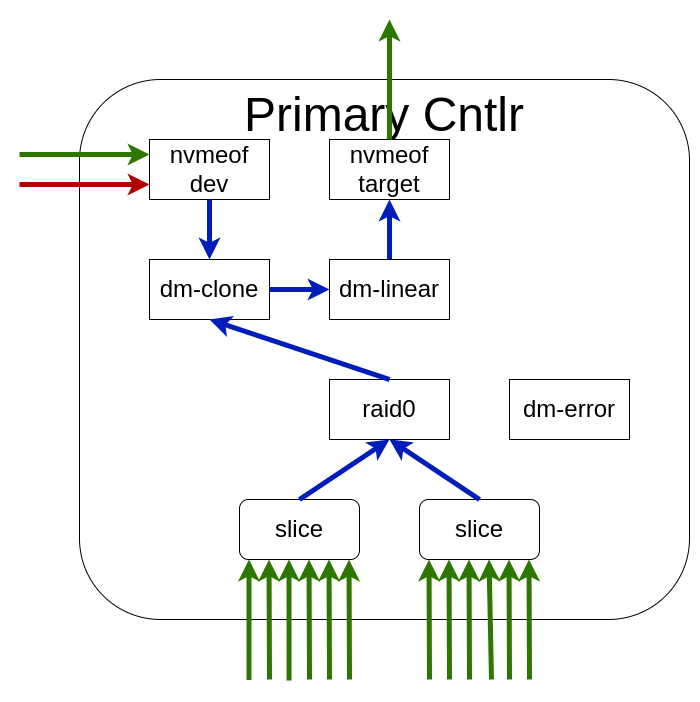

The diagram above was exported from draw.io. Its source (the exported page's mxGraphModel, read from the mxfile embedded in the PNG):
<mxGraphModel dx="2894" dy="553" grid="1" gridSize="10" guides="1" tooltips="1" connect="1" arrows="1" fold="1" page="1" pageScale="1" pageWidth="850" pageHeight="1100" math="0" shadow="0">
  <root>
    <mxCell id="0" />
    <mxCell id="1" parent="0" />
    <mxCell id="eqnyU7CNGGp0MU8TCDFd-32" value="&lt;span style=&quot;font-size: 48px;&quot;&gt;Primary Cntlr&lt;/span&gt;" style="rounded=1;whiteSpace=wrap;html=1;verticalAlign=top;" parent="1" vertex="1">
      <mxGeometry x="-1630" y="180" width="610" height="540" as="geometry" />
    </mxCell>
    <mxCell id="eqnyU7CNGGp0MU8TCDFd-3" value="&lt;div&gt;&lt;span style=&quot;font-size: 24px;&quot;&gt;slice&lt;/span&gt;&lt;/div&gt;" style="rounded=1;whiteSpace=wrap;html=1;" parent="1" vertex="1">
      <mxGeometry x="-1290" y="600" width="120" height="60" as="geometry" />
    </mxCell>
    <mxCell id="eqnyU7CNGGp0MU8TCDFd-4" value="&lt;div&gt;&lt;span style=&quot;font-size: 24px;&quot;&gt;slice&lt;/span&gt;&lt;/div&gt;" style="rounded=1;whiteSpace=wrap;html=1;" parent="1" vertex="1">
      <mxGeometry x="-1470" y="600" width="120" height="60" as="geometry" />
    </mxCell>
    <mxCell id="eqnyU7CNGGp0MU8TCDFd-6" value="&lt;span style=&quot;font-size: 24px;&quot;&gt;raid0&lt;/span&gt;" style="rounded=0;whiteSpace=wrap;html=1;" parent="1" vertex="1">
      <mxGeometry x="-1380" y="480" width="120" height="60" as="geometry" />
    </mxCell>
    <mxCell id="eqnyU7CNGGp0MU8TCDFd-8" value="&lt;span style=&quot;font-size: 24px;&quot;&gt;nvmeof&lt;/span&gt;&lt;div&gt;&lt;span style=&quot;font-size: 24px;&quot;&gt;target&lt;/span&gt;&lt;/div&gt;" style="rounded=0;whiteSpace=wrap;html=1;" parent="1" vertex="1">
      <mxGeometry x="-1380" y="240" width="120" height="60" as="geometry" />
    </mxCell>
    <mxCell id="eqnyU7CNGGp0MU8TCDFd-9" value="&lt;span style=&quot;font-size: 24px;&quot;&gt;dm-error&lt;/span&gt;" style="rounded=0;whiteSpace=wrap;html=1;" parent="1" vertex="1">
      <mxGeometry x="-1200" y="480" width="120" height="60" as="geometry" />
    </mxCell>
    <mxCell id="eqnyU7CNGGp0MU8TCDFd-11" value="" style="endArrow=classic;html=1;rounded=0;strokeWidth=5;strokeColor=#001DBC;exitX=0.5;exitY=0;exitDx=0;exitDy=0;entryX=0.5;entryY=1;entryDx=0;entryDy=0;fillColor=#0050ef;" parent="1" source="eqnyU7CNGGp0MU8TCDFd-4" target="eqnyU7CNGGp0MU8TCDFd-6" edge="1">
      <mxGeometry width="50" height="50" relative="1" as="geometry">
        <mxPoint x="-1470" y="490" as="sourcePoint" />
        <mxPoint x="-1470" y="430" as="targetPoint" />
      </mxGeometry>
    </mxCell>
    <mxCell id="eqnyU7CNGGp0MU8TCDFd-12" value="" style="endArrow=classic;html=1;rounded=0;strokeWidth=5;strokeColor=#001DBC;exitX=0.5;exitY=0;exitDx=0;exitDy=0;entryX=0.5;entryY=1;entryDx=0;entryDy=0;fillColor=#0050ef;" parent="1" source="eqnyU7CNGGp0MU8TCDFd-3" target="eqnyU7CNGGp0MU8TCDFd-6" edge="1">
      <mxGeometry width="50" height="50" relative="1" as="geometry">
        <mxPoint x="-1200.5" y="530" as="sourcePoint" />
        <mxPoint x="-1200.5" y="470" as="targetPoint" />
      </mxGeometry>
    </mxCell>
    <mxCell id="eqnyU7CNGGp0MU8TCDFd-14" value="" style="endArrow=classic;html=1;rounded=0;strokeWidth=5;strokeColor=#001DBC;exitX=0.5;exitY=0;exitDx=0;exitDy=0;entryX=0.5;entryY=1;entryDx=0;entryDy=0;fillColor=#0050ef;" parent="1" source="G0tYcjCw4SHyjw8Fy3of-1" target="eqnyU7CNGGp0MU8TCDFd-8" edge="1">
      <mxGeometry width="50" height="50" relative="1" as="geometry">
        <mxPoint x="-1350" y="450" as="sourcePoint" />
        <mxPoint x="-1350" y="390" as="targetPoint" />
      </mxGeometry>
    </mxCell>
    <mxCell id="eqnyU7CNGGp0MU8TCDFd-20" value="" style="endArrow=classic;html=1;rounded=0;strokeWidth=5;strokeColor=#2D7600;entryX=0.25;entryY=1;entryDx=0;entryDy=0;exitX=0.25;exitY=1;exitDx=0;exitDy=0;fillColor=#60a917;" parent="1" edge="1">
      <mxGeometry width="50" height="50" relative="1" as="geometry">
        <mxPoint x="-1440" y="780" as="sourcePoint" />
        <mxPoint x="-1440.5" y="660" as="targetPoint" />
      </mxGeometry>
    </mxCell>
    <mxCell id="eqnyU7CNGGp0MU8TCDFd-21" value="" style="endArrow=classic;html=1;rounded=0;strokeWidth=5;strokeColor=#2D7600;entryX=0.25;entryY=1;entryDx=0;entryDy=0;exitX=0.413;exitY=1.017;exitDx=0;exitDy=0;exitPerimeter=0;fillColor=#60a917;" parent="1" edge="1">
      <mxGeometry width="50" height="50" relative="1" as="geometry">
        <mxPoint x="-1420.44" y="781.02" as="sourcePoint" />
        <mxPoint x="-1420.5" y="660" as="targetPoint" />
      </mxGeometry>
    </mxCell>
    <mxCell id="eqnyU7CNGGp0MU8TCDFd-22" value="" style="endArrow=classic;html=1;rounded=0;strokeWidth=5;strokeColor=#2D7600;entryX=0.25;entryY=1;entryDx=0;entryDy=0;fillColor=#60a917;" parent="1" edge="1">
      <mxGeometry width="50" height="50" relative="1" as="geometry">
        <mxPoint x="-1400" y="780" as="sourcePoint" />
        <mxPoint x="-1400.5" y="660" as="targetPoint" />
      </mxGeometry>
    </mxCell>
    <mxCell id="eqnyU7CNGGp0MU8TCDFd-23" value="" style="endArrow=classic;html=1;rounded=0;strokeWidth=5;strokeColor=#2D7600;entryX=0.25;entryY=1;entryDx=0;entryDy=0;exitX=0.75;exitY=1;exitDx=0;exitDy=0;fillColor=#60a917;" parent="1" edge="1">
      <mxGeometry width="50" height="50" relative="1" as="geometry">
        <mxPoint x="-1380" y="780" as="sourcePoint" />
        <mxPoint x="-1380.5" y="660" as="targetPoint" />
      </mxGeometry>
    </mxCell>
    <mxCell id="eqnyU7CNGGp0MU8TCDFd-24" value="" style="endArrow=classic;html=1;rounded=0;strokeWidth=5;strokeColor=#2D7600;entryX=0.25;entryY=1;entryDx=0;entryDy=0;fillColor=#60a917;" parent="1" edge="1">
      <mxGeometry width="50" height="50" relative="1" as="geometry">
        <mxPoint x="-1360" y="780" as="sourcePoint" />
        <mxPoint x="-1360.5" y="660" as="targetPoint" />
      </mxGeometry>
    </mxCell>
    <mxCell id="eqnyU7CNGGp0MU8TCDFd-25" value="" style="endArrow=classic;html=1;rounded=0;strokeWidth=5;strokeColor=#2D7600;entryX=0.25;entryY=1;entryDx=0;entryDy=0;exitX=0.079;exitY=1.008;exitDx=0;exitDy=0;exitPerimeter=0;fillColor=#60a917;" parent="1" edge="1">
      <mxGeometry width="50" height="50" relative="1" as="geometry">
        <mxPoint x="-1460.52" y="780.48" as="sourcePoint" />
        <mxPoint x="-1460.5" y="660" as="targetPoint" />
      </mxGeometry>
    </mxCell>
    <mxCell id="eqnyU7CNGGp0MU8TCDFd-26" value="" style="endArrow=classic;html=1;rounded=0;strokeWidth=5;strokeColor=#2D7600;entryX=0.25;entryY=1;entryDx=0;entryDy=0;exitX=0.25;exitY=1;exitDx=0;exitDy=0;fillColor=#60a917;" parent="1" edge="1">
      <mxGeometry width="50" height="50" relative="1" as="geometry">
        <mxPoint x="-1260" y="780" as="sourcePoint" />
        <mxPoint x="-1260.5" y="660" as="targetPoint" />
      </mxGeometry>
    </mxCell>
    <mxCell id="eqnyU7CNGGp0MU8TCDFd-27" value="" style="endArrow=classic;html=1;rounded=0;strokeWidth=5;strokeColor=#2D7600;entryX=0.25;entryY=1;entryDx=0;entryDy=0;fillColor=#60a917;" parent="1" edge="1">
      <mxGeometry width="50" height="50" relative="1" as="geometry">
        <mxPoint x="-1240" y="780" as="sourcePoint" />
        <mxPoint x="-1240.5" y="660" as="targetPoint" />
      </mxGeometry>
    </mxCell>
    <mxCell id="eqnyU7CNGGp0MU8TCDFd-28" value="" style="endArrow=classic;html=1;rounded=0;strokeWidth=5;strokeColor=#2D7600;entryX=0.25;entryY=1;entryDx=0;entryDy=0;fillColor=#60a917;" parent="1" edge="1">
      <mxGeometry width="50" height="50" relative="1" as="geometry">
        <mxPoint x="-1218" y="780" as="sourcePoint" />
        <mxPoint x="-1220.5" y="660" as="targetPoint" />
      </mxGeometry>
    </mxCell>
    <mxCell id="eqnyU7CNGGp0MU8TCDFd-29" value="" style="endArrow=classic;html=1;rounded=0;strokeWidth=5;strokeColor=#2D7600;entryX=0.25;entryY=1;entryDx=0;entryDy=0;exitX=0.75;exitY=1;exitDx=0;exitDy=0;fillColor=#60a917;" parent="1" edge="1">
      <mxGeometry width="50" height="50" relative="1" as="geometry">
        <mxPoint x="-1200" y="780" as="sourcePoint" />
        <mxPoint x="-1200.5" y="660" as="targetPoint" />
      </mxGeometry>
    </mxCell>
    <mxCell id="eqnyU7CNGGp0MU8TCDFd-30" value="" style="endArrow=classic;html=1;rounded=0;strokeWidth=5;strokeColor=#2D7600;entryX=0.25;entryY=1;entryDx=0;entryDy=0;fillColor=#60a917;" parent="1" edge="1">
      <mxGeometry width="50" height="50" relative="1" as="geometry">
        <mxPoint x="-1180" y="780" as="sourcePoint" />
        <mxPoint x="-1180.5" y="660" as="targetPoint" />
      </mxGeometry>
    </mxCell>
    <mxCell id="eqnyU7CNGGp0MU8TCDFd-31" value="" style="endArrow=classic;html=1;rounded=0;strokeWidth=5;strokeColor=#2D7600;entryX=0.25;entryY=1;entryDx=0;entryDy=0;fillColor=#60a917;" parent="1" edge="1">
      <mxGeometry width="50" height="50" relative="1" as="geometry">
        <mxPoint x="-1280" y="780" as="sourcePoint" />
        <mxPoint x="-1280.5" y="660" as="targetPoint" />
      </mxGeometry>
    </mxCell>
    <mxCell id="G0tYcjCw4SHyjw8Fy3of-1" value="&lt;span style=&quot;font-size: 24px;&quot;&gt;dm-linear&lt;/span&gt;" style="rounded=0;whiteSpace=wrap;html=1;" parent="1" vertex="1">
      <mxGeometry x="-1380" y="360" width="120" height="60" as="geometry" />
    </mxCell>
    <mxCell id="G0tYcjCw4SHyjw8Fy3of-4" value="" style="endArrow=classic;html=1;rounded=0;strokeWidth=5;strokeColor=#2D7600;exitX=0.5;exitY=0;exitDx=0;exitDy=0;entryX=0.5;entryY=0;entryDx=0;entryDy=0;fillColor=#60a917;" parent="1" source="eqnyU7CNGGp0MU8TCDFd-8" edge="1">
      <mxGeometry width="50" height="50" relative="1" as="geometry">
        <mxPoint x="-1310" y="370" as="sourcePoint" />
        <mxPoint x="-1320" y="120" as="targetPoint" />
      </mxGeometry>
    </mxCell>
    <mxCell id="2obceZu5h6eVfD-AuPmk-1" value="&lt;span style=&quot;font-size: 24px;&quot;&gt;nvmeof&lt;/span&gt;&lt;div&gt;&lt;span style=&quot;font-size: 24px;&quot;&gt;dev&lt;/span&gt;&lt;/div&gt;" style="rounded=0;whiteSpace=wrap;html=1;" parent="1" vertex="1">
      <mxGeometry x="-1560" y="240" width="120" height="60" as="geometry" />
    </mxCell>
    <mxCell id="2obceZu5h6eVfD-AuPmk-2" value="&lt;span style=&quot;font-size: 24px;&quot;&gt;dm-clone&lt;/span&gt;" style="rounded=0;whiteSpace=wrap;html=1;" parent="1" vertex="1">
      <mxGeometry x="-1560" y="360" width="120" height="60" as="geometry" />
    </mxCell>
    <mxCell id="2obceZu5h6eVfD-AuPmk-4" value="" style="endArrow=classic;html=1;rounded=0;strokeWidth=5;strokeColor=#2D7600;entryX=0;entryY=0.25;entryDx=0;entryDy=0;fillColor=#60a917;exitX=0;exitY=0.25;exitDx=0;exitDy=0;" parent="1" target="2obceZu5h6eVfD-AuPmk-1" edge="1">
      <mxGeometry width="50" height="50" relative="1" as="geometry">
        <mxPoint x="-1690" y="255" as="sourcePoint" />
        <mxPoint x="-1310" y="130" as="targetPoint" />
      </mxGeometry>
    </mxCell>
    <mxCell id="2obceZu5h6eVfD-AuPmk-5" value="" style="endArrow=classic;html=1;rounded=0;strokeWidth=5;strokeColor=#001DBC;exitX=0.5;exitY=1;exitDx=0;exitDy=0;fillColor=#0050ef;" parent="1" source="2obceZu5h6eVfD-AuPmk-1" target="2obceZu5h6eVfD-AuPmk-2" edge="1">
      <mxGeometry width="50" height="50" relative="1" as="geometry">
        <mxPoint x="-1310" y="370" as="sourcePoint" />
        <mxPoint x="-1310" y="310" as="targetPoint" />
      </mxGeometry>
    </mxCell>
    <mxCell id="G0tYcjCw4SHyjw8Fy3of-3" value="" style="endArrow=classic;html=1;rounded=0;strokeWidth=5;strokeColor=#001DBC;exitX=0.5;exitY=0;exitDx=0;exitDy=0;entryX=0.5;entryY=1;entryDx=0;entryDy=0;fillColor=#0050ef;" parent="1" source="eqnyU7CNGGp0MU8TCDFd-6" target="2obceZu5h6eVfD-AuPmk-2" edge="1">
      <mxGeometry width="50" height="50" relative="1" as="geometry">
        <mxPoint x="-1320" y="480" as="sourcePoint" />
        <mxPoint x="-1320" y="300" as="targetPoint" />
      </mxGeometry>
    </mxCell>
    <mxCell id="2obceZu5h6eVfD-AuPmk-6" value="" style="endArrow=classic;html=1;rounded=0;strokeWidth=5;strokeColor=#001DBC;exitX=1;exitY=0.5;exitDx=0;exitDy=0;entryX=0;entryY=0.5;entryDx=0;entryDy=0;fillColor=#0050ef;" parent="1" source="2obceZu5h6eVfD-AuPmk-2" target="G0tYcjCw4SHyjw8Fy3of-1" edge="1">
      <mxGeometry width="50" height="50" relative="1" as="geometry">
        <mxPoint x="-1310" y="370" as="sourcePoint" />
        <mxPoint x="-1310" y="310" as="targetPoint" />
      </mxGeometry>
    </mxCell>
    <mxCell id="E9S_HxMNOzZJFeYlO6HP-1" value="" style="endArrow=classic;html=1;rounded=0;strokeWidth=5;strokeColor=#B20000;entryX=0;entryY=0.75;entryDx=0;entryDy=0;fillColor=#e51400;exitX=0;exitY=0.75;exitDx=0;exitDy=0;" parent="1" target="2obceZu5h6eVfD-AuPmk-1" edge="1">
      <mxGeometry width="50" height="50" relative="1" as="geometry">
        <mxPoint x="-1690" y="285" as="sourcePoint" />
        <mxPoint x="-1560" y="280" as="targetPoint" />
      </mxGeometry>
    </mxCell>
  </root>
</mxGraphModel>